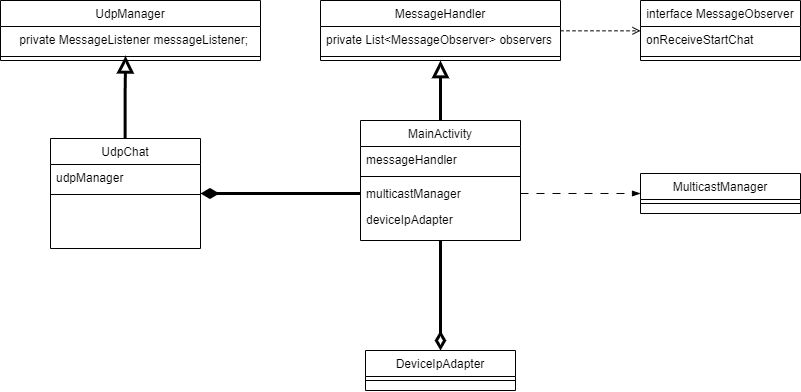

The diagram above was exported from draw.io. Its source (the exported page's mxGraphModel, read from the mxfile embedded in the PNG):
<mxGraphModel dx="2022" dy="643" grid="1" gridSize="10" guides="1" tooltips="1" connect="1" arrows="1" fold="1" page="1" pageScale="1" pageWidth="827" pageHeight="1169" math="0" shadow="0">
  <root>
    <mxCell id="WIyWlLk6GJQsqaUBKTNV-0" />
    <mxCell id="WIyWlLk6GJQsqaUBKTNV-1" parent="WIyWlLk6GJQsqaUBKTNV-0" />
    <mxCell id="zkfFHV4jXpPFQw0GAbJ--0" value="MessageHandler" style="swimlane;fontStyle=0;align=center;verticalAlign=top;childLayout=stackLayout;horizontal=1;startSize=26;horizontalStack=0;resizeParent=1;resizeLast=0;collapsible=1;marginBottom=0;rounded=0;shadow=0;strokeWidth=1;" parent="WIyWlLk6GJQsqaUBKTNV-1" vertex="1">
      <mxGeometry x="80" y="100" width="240" height="60" as="geometry">
        <mxRectangle x="230" y="140" width="160" height="26" as="alternateBounds" />
      </mxGeometry>
    </mxCell>
    <mxCell id="zkfFHV4jXpPFQw0GAbJ--1" value="private List&lt;MessageObserver&gt; observers" style="text;align=left;verticalAlign=top;spacingLeft=4;spacingRight=4;overflow=hidden;rotatable=0;points=[[0,0.5],[1,0.5]];portConstraint=eastwest;" parent="zkfFHV4jXpPFQw0GAbJ--0" vertex="1">
      <mxGeometry y="26" width="240" height="26" as="geometry" />
    </mxCell>
    <mxCell id="zkfFHV4jXpPFQw0GAbJ--4" value="" style="line;html=1;strokeWidth=1;align=left;verticalAlign=middle;spacingTop=-1;spacingLeft=3;spacingRight=3;rotatable=0;labelPosition=right;points=[];portConstraint=eastwest;" parent="zkfFHV4jXpPFQw0GAbJ--0" vertex="1">
      <mxGeometry y="52" width="240" height="8" as="geometry" />
    </mxCell>
    <mxCell id="ZkyDgdGfj4BKHeDYrkNu-6" style="edgeStyle=orthogonalEdgeStyle;rounded=0;orthogonalLoop=1;jettySize=auto;html=1;endArrow=diamondThin;endFill=0;startSize=12;endSize=11;strokeWidth=3;" edge="1" parent="WIyWlLk6GJQsqaUBKTNV-1" source="zkfFHV4jXpPFQw0GAbJ--6" target="ZkyDgdGfj4BKHeDYrkNu-2">
      <mxGeometry relative="1" as="geometry">
        <Array as="points">
          <mxPoint x="200" y="400" />
          <mxPoint x="200" y="400" />
        </Array>
      </mxGeometry>
    </mxCell>
    <mxCell id="zkfFHV4jXpPFQw0GAbJ--6" value="MainActivity" style="swimlane;fontStyle=0;align=center;verticalAlign=top;childLayout=stackLayout;horizontal=1;startSize=26;horizontalStack=0;resizeParent=1;resizeLast=0;collapsible=1;marginBottom=0;rounded=0;shadow=0;strokeWidth=1;" parent="WIyWlLk6GJQsqaUBKTNV-1" vertex="1">
      <mxGeometry x="120" y="220" width="160" height="120" as="geometry">
        <mxRectangle x="130" y="380" width="160" height="26" as="alternateBounds" />
      </mxGeometry>
    </mxCell>
    <mxCell id="zkfFHV4jXpPFQw0GAbJ--7" value="messageHandler" style="text;align=left;verticalAlign=top;spacingLeft=4;spacingRight=4;overflow=hidden;rotatable=0;points=[[0,0.5],[1,0.5]];portConstraint=eastwest;" parent="zkfFHV4jXpPFQw0GAbJ--6" vertex="1">
      <mxGeometry y="26" width="160" height="26" as="geometry" />
    </mxCell>
    <mxCell id="zkfFHV4jXpPFQw0GAbJ--9" value="" style="line;html=1;strokeWidth=1;align=left;verticalAlign=middle;spacingTop=-1;spacingLeft=3;spacingRight=3;rotatable=0;labelPosition=right;points=[];portConstraint=eastwest;" parent="zkfFHV4jXpPFQw0GAbJ--6" vertex="1">
      <mxGeometry y="52" width="160" height="8" as="geometry" />
    </mxCell>
    <mxCell id="ZkyDgdGfj4BKHeDYrkNu-1" value="multicastManager" style="text;align=left;verticalAlign=top;spacingLeft=4;spacingRight=4;overflow=hidden;rotatable=0;points=[[0,0.5],[1,0.5]];portConstraint=eastwest;" vertex="1" parent="zkfFHV4jXpPFQw0GAbJ--6">
      <mxGeometry y="60" width="160" height="26" as="geometry" />
    </mxCell>
    <mxCell id="ZkyDgdGfj4BKHeDYrkNu-17" value="deviceIpAdapter" style="text;align=left;verticalAlign=top;spacingLeft=4;spacingRight=4;overflow=hidden;rotatable=0;points=[[0,0.5],[1,0.5]];portConstraint=eastwest;" vertex="1" parent="zkfFHV4jXpPFQw0GAbJ--6">
      <mxGeometry y="86" width="160" height="26" as="geometry" />
    </mxCell>
    <mxCell id="zkfFHV4jXpPFQw0GAbJ--12" value="" style="endArrow=block;endSize=10;endFill=0;shadow=0;strokeWidth=3;rounded=0;curved=0;edgeStyle=elbowEdgeStyle;elbow=vertical;" parent="WIyWlLk6GJQsqaUBKTNV-1" source="zkfFHV4jXpPFQw0GAbJ--6" target="zkfFHV4jXpPFQw0GAbJ--0" edge="1">
      <mxGeometry width="160" relative="1" as="geometry">
        <mxPoint x="200" y="203" as="sourcePoint" />
        <mxPoint x="200" y="203" as="targetPoint" />
      </mxGeometry>
    </mxCell>
    <mxCell id="zkfFHV4jXpPFQw0GAbJ--17" value="interface MessageObserver" style="swimlane;fontStyle=0;align=center;verticalAlign=top;childLayout=stackLayout;horizontal=1;startSize=26;horizontalStack=0;resizeParent=1;resizeLast=0;collapsible=1;marginBottom=0;rounded=0;shadow=0;strokeWidth=1;" parent="WIyWlLk6GJQsqaUBKTNV-1" vertex="1">
      <mxGeometry x="400" y="100" width="160" height="60" as="geometry">
        <mxRectangle x="550" y="140" width="160" height="26" as="alternateBounds" />
      </mxGeometry>
    </mxCell>
    <mxCell id="zkfFHV4jXpPFQw0GAbJ--22" value="onReceiveStartChat" style="text;align=left;verticalAlign=top;spacingLeft=4;spacingRight=4;overflow=hidden;rotatable=0;points=[[0,0.5],[1,0.5]];portConstraint=eastwest;rounded=0;shadow=0;html=0;" parent="zkfFHV4jXpPFQw0GAbJ--17" vertex="1">
      <mxGeometry y="26" width="160" height="26" as="geometry" />
    </mxCell>
    <mxCell id="zkfFHV4jXpPFQw0GAbJ--23" value="" style="line;html=1;strokeWidth=1;align=left;verticalAlign=middle;spacingTop=-1;spacingLeft=3;spacingRight=3;rotatable=0;labelPosition=right;points=[];portConstraint=eastwest;" parent="zkfFHV4jXpPFQw0GAbJ--17" vertex="1">
      <mxGeometry y="52" width="160" height="8" as="geometry" />
    </mxCell>
    <mxCell id="zkfFHV4jXpPFQw0GAbJ--26" value="" style="endArrow=open;shadow=0;strokeWidth=1;rounded=0;curved=0;endFill=1;edgeStyle=elbowEdgeStyle;elbow=vertical;dashed=1;" parent="WIyWlLk6GJQsqaUBKTNV-1" source="zkfFHV4jXpPFQw0GAbJ--0" target="zkfFHV4jXpPFQw0GAbJ--17" edge="1">
      <mxGeometry x="0.5" y="41" relative="1" as="geometry">
        <mxPoint x="380" y="192" as="sourcePoint" />
        <mxPoint x="540" y="192" as="targetPoint" />
        <mxPoint x="-40" y="32" as="offset" />
      </mxGeometry>
    </mxCell>
    <mxCell id="ZkyDgdGfj4BKHeDYrkNu-2" value="DeviceIpAdapter" style="swimlane;fontStyle=0;align=center;verticalAlign=top;childLayout=stackLayout;horizontal=1;startSize=26;horizontalStack=0;resizeParent=1;resizeLast=0;collapsible=1;marginBottom=0;rounded=0;shadow=0;strokeWidth=1;" vertex="1" parent="WIyWlLk6GJQsqaUBKTNV-1">
      <mxGeometry x="125" y="450" width="150" height="40" as="geometry">
        <mxRectangle x="230" y="140" width="160" height="26" as="alternateBounds" />
      </mxGeometry>
    </mxCell>
    <mxCell id="ZkyDgdGfj4BKHeDYrkNu-4" value="" style="line;html=1;strokeWidth=1;align=left;verticalAlign=middle;spacingTop=-1;spacingLeft=3;spacingRight=3;rotatable=0;labelPosition=right;points=[];portConstraint=eastwest;" vertex="1" parent="ZkyDgdGfj4BKHeDYrkNu-2">
      <mxGeometry y="26" width="150" height="8" as="geometry" />
    </mxCell>
    <mxCell id="ZkyDgdGfj4BKHeDYrkNu-7" value="MulticastManager" style="swimlane;fontStyle=0;align=center;verticalAlign=top;childLayout=stackLayout;horizontal=1;startSize=26;horizontalStack=0;resizeParent=1;resizeLast=0;collapsible=1;marginBottom=0;rounded=0;shadow=0;strokeWidth=1;" vertex="1" parent="WIyWlLk6GJQsqaUBKTNV-1">
      <mxGeometry x="400" y="273" width="160" height="40" as="geometry">
        <mxRectangle x="230" y="140" width="160" height="26" as="alternateBounds" />
      </mxGeometry>
    </mxCell>
    <mxCell id="ZkyDgdGfj4BKHeDYrkNu-8" value="" style="line;html=1;strokeWidth=1;align=left;verticalAlign=middle;spacingTop=-1;spacingLeft=3;spacingRight=3;rotatable=0;labelPosition=right;points=[];portConstraint=eastwest;" vertex="1" parent="ZkyDgdGfj4BKHeDYrkNu-7">
      <mxGeometry y="26" width="160" height="8" as="geometry" />
    </mxCell>
    <mxCell id="ZkyDgdGfj4BKHeDYrkNu-9" style="edgeStyle=orthogonalEdgeStyle;rounded=0;orthogonalLoop=1;jettySize=auto;html=1;entryX=0;entryY=0.5;entryDx=0;entryDy=0;dashed=1;dashPattern=8 8;endArrow=blockThin;endFill=1;" edge="1" parent="WIyWlLk6GJQsqaUBKTNV-1" source="ZkyDgdGfj4BKHeDYrkNu-1" target="ZkyDgdGfj4BKHeDYrkNu-7">
      <mxGeometry relative="1" as="geometry" />
    </mxCell>
    <mxCell id="ZkyDgdGfj4BKHeDYrkNu-12" value="UdpChat" style="swimlane;fontStyle=0;align=center;verticalAlign=top;childLayout=stackLayout;horizontal=1;startSize=26;horizontalStack=0;resizeParent=1;resizeLast=0;collapsible=1;marginBottom=0;rounded=0;shadow=0;strokeWidth=1;" vertex="1" parent="WIyWlLk6GJQsqaUBKTNV-1">
      <mxGeometry x="-190" y="238" width="150" height="110" as="geometry">
        <mxRectangle x="130" y="380" width="160" height="26" as="alternateBounds" />
      </mxGeometry>
    </mxCell>
    <mxCell id="ZkyDgdGfj4BKHeDYrkNu-13" value="udpManager" style="text;align=left;verticalAlign=top;spacingLeft=4;spacingRight=4;overflow=hidden;rotatable=0;points=[[0,0.5],[1,0.5]];portConstraint=eastwest;" vertex="1" parent="ZkyDgdGfj4BKHeDYrkNu-12">
      <mxGeometry y="26" width="150" height="26" as="geometry" />
    </mxCell>
    <mxCell id="ZkyDgdGfj4BKHeDYrkNu-14" value="" style="line;html=1;strokeWidth=1;align=left;verticalAlign=middle;spacingTop=-1;spacingLeft=3;spacingRight=3;rotatable=0;labelPosition=right;points=[];portConstraint=eastwest;" vertex="1" parent="ZkyDgdGfj4BKHeDYrkNu-12">
      <mxGeometry y="52" width="150" height="8" as="geometry" />
    </mxCell>
    <mxCell id="ZkyDgdGfj4BKHeDYrkNu-20" style="edgeStyle=orthogonalEdgeStyle;rounded=0;orthogonalLoop=1;jettySize=auto;html=1;entryX=1;entryY=0.5;entryDx=0;entryDy=0;endArrow=diamondThin;endFill=1;jumpSize=10;endSize=10;startSize=10;strokeWidth=3;" edge="1" parent="WIyWlLk6GJQsqaUBKTNV-1" source="ZkyDgdGfj4BKHeDYrkNu-1" target="ZkyDgdGfj4BKHeDYrkNu-12">
      <mxGeometry relative="1" as="geometry" />
    </mxCell>
    <mxCell id="ZkyDgdGfj4BKHeDYrkNu-21" value="" style="endArrow=block;endSize=10;endFill=0;shadow=0;strokeWidth=3;rounded=0;curved=0;edgeStyle=elbowEdgeStyle;elbow=vertical;entryX=0.481;entryY=0.417;entryDx=0;entryDy=0;entryPerimeter=0;" edge="1" parent="WIyWlLk6GJQsqaUBKTNV-1" target="ZkyDgdGfj4BKHeDYrkNu-24">
      <mxGeometry width="160" relative="1" as="geometry">
        <mxPoint x="-115.42000000000002" y="238" as="sourcePoint" />
        <mxPoint x="-115.42000000000002" y="178" as="targetPoint" />
      </mxGeometry>
    </mxCell>
    <mxCell id="ZkyDgdGfj4BKHeDYrkNu-22" value="UdpManager" style="swimlane;fontStyle=0;align=center;verticalAlign=top;childLayout=stackLayout;horizontal=1;startSize=26;horizontalStack=0;resizeParent=1;resizeLast=0;collapsible=1;marginBottom=0;rounded=0;shadow=0;strokeWidth=1;" vertex="1" parent="WIyWlLk6GJQsqaUBKTNV-1">
      <mxGeometry x="-240" y="100" width="260" height="60" as="geometry">
        <mxRectangle x="230" y="140" width="160" height="26" as="alternateBounds" />
      </mxGeometry>
    </mxCell>
    <mxCell id="ZkyDgdGfj4BKHeDYrkNu-23" value="    private MessageListener messageListener;&#10;" style="text;align=left;verticalAlign=top;spacingLeft=4;spacingRight=4;overflow=hidden;rotatable=0;points=[[0,0.5],[1,0.5]];portConstraint=eastwest;" vertex="1" parent="ZkyDgdGfj4BKHeDYrkNu-22">
      <mxGeometry y="26" width="260" height="26" as="geometry" />
    </mxCell>
    <mxCell id="ZkyDgdGfj4BKHeDYrkNu-24" value="" style="line;html=1;strokeWidth=1;align=left;verticalAlign=middle;spacingTop=-1;spacingLeft=3;spacingRight=3;rotatable=0;labelPosition=right;points=[];portConstraint=eastwest;" vertex="1" parent="ZkyDgdGfj4BKHeDYrkNu-22">
      <mxGeometry y="52" width="260" height="8" as="geometry" />
    </mxCell>
  </root>
</mxGraphModel>